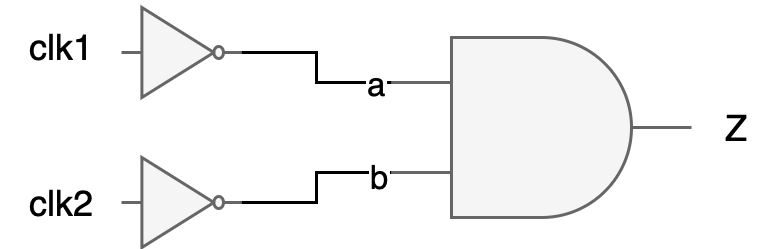

The diagram above was exported from draw.io. Its source (the exported page's mxGraphModel, read from the mxfile embedded in the PNG):
<mxGraphModel dx="1434" dy="779" grid="1" gridSize="10" guides="1" tooltips="1" connect="1" arrows="1" fold="1" page="1" pageScale="1" pageWidth="827" pageHeight="1169" math="0" shadow="0">
  <root>
    <mxCell id="0" />
    <mxCell id="1" parent="0" />
    <mxCell id="D8a2uh3B9oCAsiJT8Euc-1" value="" style="verticalLabelPosition=bottom;shadow=0;dashed=0;align=center;html=1;verticalAlign=top;shape=mxgraph.electrical.logic_gates.inverter_2;fillColor=#f5f5f5;fontColor=#333333;strokeColor=#666666;" vertex="1" parent="1">
      <mxGeometry x="200" y="170" width="40" height="30" as="geometry" />
    </mxCell>
    <mxCell id="D8a2uh3B9oCAsiJT8Euc-2" value="" style="verticalLabelPosition=bottom;shadow=0;dashed=0;align=center;html=1;verticalAlign=top;shape=mxgraph.electrical.logic_gates.inverter_2;fillColor=#f5f5f5;fontColor=#333333;strokeColor=#666666;" vertex="1" parent="1">
      <mxGeometry x="200" y="220" width="40" height="30" as="geometry" />
    </mxCell>
    <mxCell id="D8a2uh3B9oCAsiJT8Euc-3" value="" style="verticalLabelPosition=bottom;shadow=0;dashed=0;align=center;html=1;verticalAlign=top;shape=mxgraph.electrical.logic_gates.logic_gate;operation=and;fillColor=#f5f5f5;fontColor=#333333;strokeColor=#666666;" vertex="1" parent="1">
      <mxGeometry x="290" y="180" width="100" height="60" as="geometry" />
    </mxCell>
    <mxCell id="D8a2uh3B9oCAsiJT8Euc-4" style="edgeStyle=orthogonalEdgeStyle;rounded=0;orthogonalLoop=1;jettySize=auto;html=1;exitX=1;exitY=0.5;exitDx=0;exitDy=0;exitPerimeter=0;entryX=0;entryY=0.25;entryDx=0;entryDy=0;entryPerimeter=0;endArrow=none;endFill=0;" edge="1" parent="1" source="D8a2uh3B9oCAsiJT8Euc-1" target="D8a2uh3B9oCAsiJT8Euc-3">
      <mxGeometry relative="1" as="geometry" />
    </mxCell>
    <mxCell id="D8a2uh3B9oCAsiJT8Euc-10" value="a" style="edgeLabel;html=1;align=center;verticalAlign=middle;resizable=0;points=[];" vertex="1" connectable="0" parent="D8a2uh3B9oCAsiJT8Euc-4">
      <mxGeometry x="0.8" relative="1" as="geometry">
        <mxPoint as="offset" />
      </mxGeometry>
    </mxCell>
    <mxCell id="D8a2uh3B9oCAsiJT8Euc-5" style="edgeStyle=orthogonalEdgeStyle;rounded=0;orthogonalLoop=1;jettySize=auto;html=1;exitX=1;exitY=0.5;exitDx=0;exitDy=0;exitPerimeter=0;entryX=0;entryY=0.75;entryDx=0;entryDy=0;entryPerimeter=0;endArrow=none;endFill=0;" edge="1" parent="1" source="D8a2uh3B9oCAsiJT8Euc-2" target="D8a2uh3B9oCAsiJT8Euc-3">
      <mxGeometry relative="1" as="geometry" />
    </mxCell>
    <mxCell id="D8a2uh3B9oCAsiJT8Euc-11" value="b" style="edgeLabel;html=1;align=center;verticalAlign=middle;resizable=0;points=[];" vertex="1" connectable="0" parent="D8a2uh3B9oCAsiJT8Euc-5">
      <mxGeometry x="0.8333" y="-1" relative="1" as="geometry">
        <mxPoint as="offset" />
      </mxGeometry>
    </mxCell>
    <mxCell id="D8a2uh3B9oCAsiJT8Euc-6" value="clk1" style="text;html=1;align=center;verticalAlign=middle;resizable=0;points=[];autosize=1;strokeColor=none;fillColor=none;" vertex="1" parent="1">
      <mxGeometry x="160" y="168" width="40" height="30" as="geometry" />
    </mxCell>
    <mxCell id="D8a2uh3B9oCAsiJT8Euc-7" value="clk2" style="text;html=1;align=center;verticalAlign=middle;resizable=0;points=[];autosize=1;strokeColor=none;fillColor=none;" vertex="1" parent="1">
      <mxGeometry x="160" y="220" width="40" height="30" as="geometry" />
    </mxCell>
    <mxCell id="D8a2uh3B9oCAsiJT8Euc-8" value="Z" style="text;html=1;align=center;verticalAlign=middle;resizable=0;points=[];autosize=1;strokeColor=none;fillColor=none;" vertex="1" parent="1">
      <mxGeometry x="390" y="195" width="30" height="30" as="geometry" />
    </mxCell>
  </root>
</mxGraphModel>